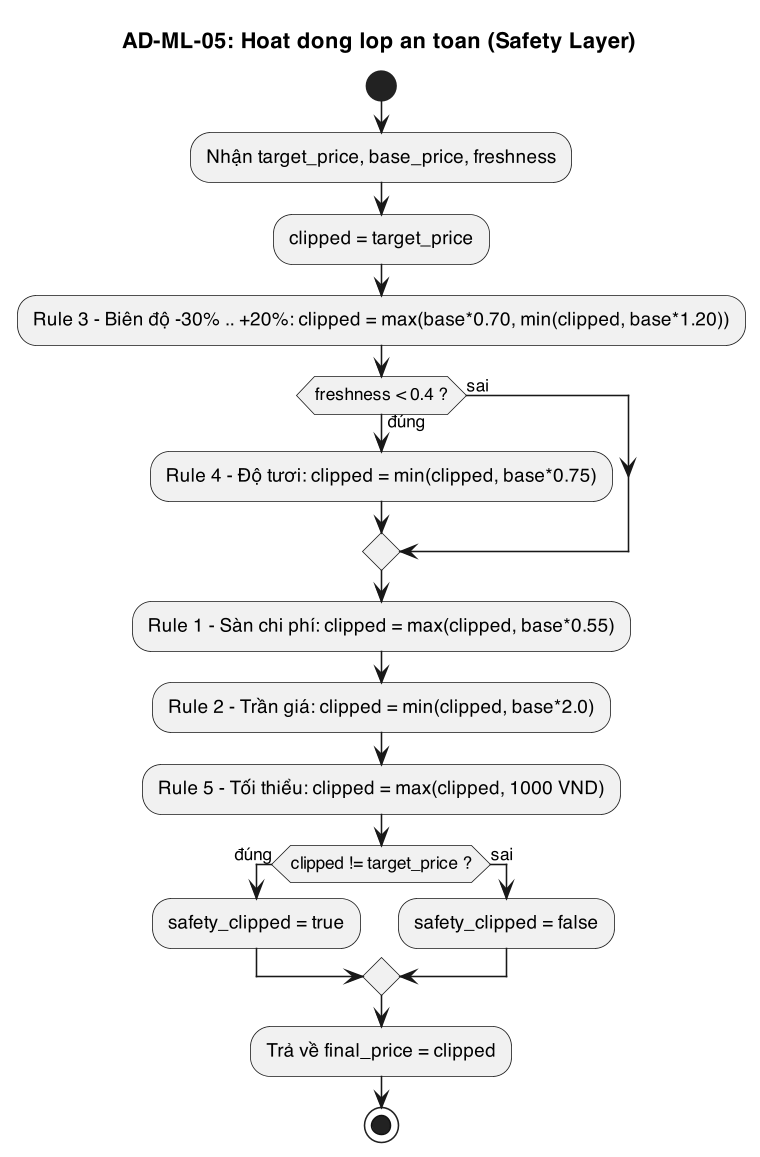

The diagram above was rendered by PlantUML. Its source (embedded in the PNG):
@startuml
skinparam dpi 150
skinparam defaultFontName "Helvetica"
skinparam shadowing false
title AD-ML-05: Hoat dong lop an toan (Safety Layer)
start
:Nhận target_price, base_price, freshness;
:clipped = target_price;
:Rule 3 - Biên độ -30% .. +20%: clipped = max(base*0.70, min(clipped, base*1.20));
if (freshness < 0.4 ?) then (đúng)
  :Rule 4 - Độ tươi: clipped = min(clipped, base*0.75);
else (sai)
endif
:Rule 1 - Sàn chi phí: clipped = max(clipped, base*0.55);
:Rule 2 - Trần giá: clipped = min(clipped, base*2.0);
:Rule 5 - Tối thiểu: clipped = max(clipped, 1000 VND);
if (clipped != target_price ?) then (đúng)
  :safety_clipped = true;
else (sai)
  :safety_clipped = false;
endif
:Trả về final_price = clipped;
stop
@enduml